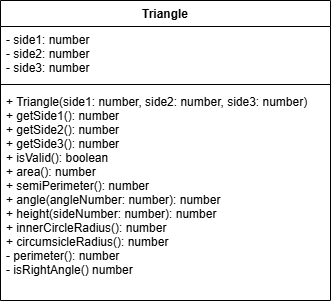

The diagram above was exported from draw.io. Its source (the exported page's mxGraphModel, read from the mxfile embedded in the PNG):
<mxGraphModel dx="410" dy="438" grid="1" gridSize="10" guides="1" tooltips="1" connect="1" arrows="1" fold="1" page="1" pageScale="1" pageWidth="827" pageHeight="1169" math="0" shadow="0">
  <root>
    <mxCell id="0" />
    <mxCell id="1" parent="0" />
    <mxCell id="2" value="Triangle" style="swimlane;fontStyle=1;align=center;verticalAlign=top;childLayout=stackLayout;horizontal=1;startSize=26;horizontalStack=0;resizeParent=1;resizeParentMax=0;resizeLast=0;collapsible=1;marginBottom=0;" vertex="1" parent="1">
      <mxGeometry x="330" y="290" width="330" height="300" as="geometry" />
    </mxCell>
    <mxCell id="3" value="- side1: number&#10;- side2: number&#10;- side3: number" style="text;strokeColor=none;fillColor=none;align=left;verticalAlign=top;spacingLeft=4;spacingRight=4;overflow=hidden;rotatable=0;points=[[0,0.5],[1,0.5]];portConstraint=eastwest;" vertex="1" parent="2">
      <mxGeometry y="26" width="330" height="54" as="geometry" />
    </mxCell>
    <mxCell id="4" value="" style="line;strokeWidth=1;fillColor=none;align=left;verticalAlign=middle;spacingTop=-1;spacingLeft=3;spacingRight=3;rotatable=0;labelPosition=right;points=[];portConstraint=eastwest;strokeColor=inherit;" vertex="1" parent="2">
      <mxGeometry y="80" width="330" height="8" as="geometry" />
    </mxCell>
    <mxCell id="5" value="+ Triangle(side1: number, side2: number, side3: number)&#10;+ getSide1(): number&#10;+ getSide2(): number&#10;+ getSide3(): number&#10;+ isValid(): boolean&#10;+ area(): number&#10;+ semiPerimeter(): number&#10;+ angle(angleNumber: number): number&#10;+ height(sideNumber: number): number&#10;+ innerCircleRadius(): number&#10;+ circumsicleRadius(): number&#10;- perimeter(): number&#10;- isRightAngle() number" style="text;strokeColor=none;fillColor=none;align=left;verticalAlign=top;spacingLeft=4;spacingRight=4;overflow=hidden;rotatable=0;points=[[0,0.5],[1,0.5]];portConstraint=eastwest;" vertex="1" parent="2">
      <mxGeometry y="88" width="330" height="212" as="geometry" />
    </mxCell>
  </root>
</mxGraphModel>